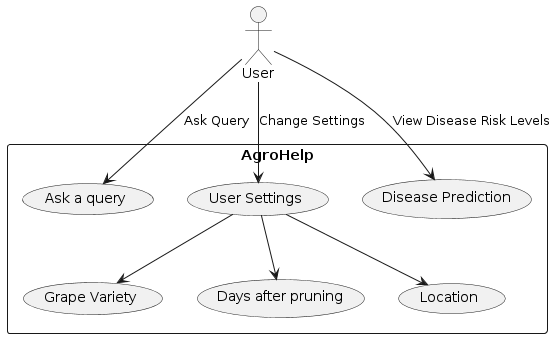

The diagram above was rendered by PlantUML. Its source (embedded in the PNG):
@startuml
actor User as U

rectangle "AgroHelp" {
    usecase "Ask a query" as Query
    usecase "User Settings" as Settings
    usecase "Grape Variety" as gvar
    usecase "Days after pruning" as nodays
    usecase "Location" as location
    usecase "Disease Prediction" as Diagnosis
    
    U --> Query: Ask Query
    U --> Settings: Change Settings
    U --> Diagnosis: View Disease Risk Levels
    Settings --> gvar
    Settings --> nodays
    Settings --> location
}
@enduml